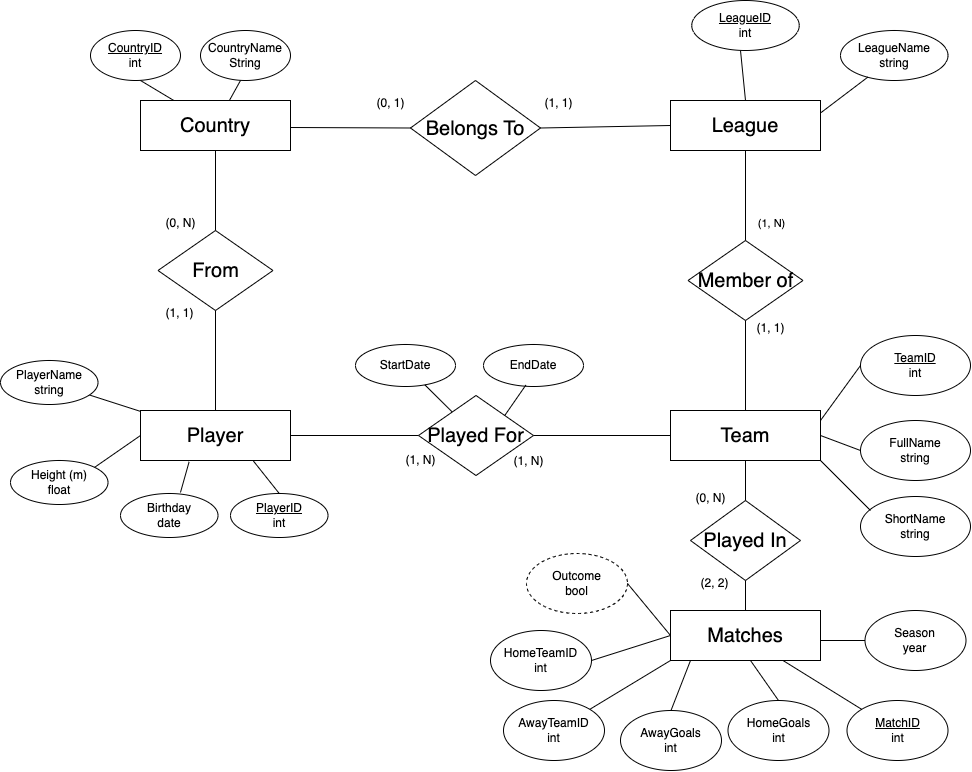

The diagram above was exported from draw.io. Its source (the exported page's mxGraphModel, read from the mxfile embedded in the PNG):
<mxGraphModel dx="2767" dy="880" grid="1" gridSize="10" guides="1" tooltips="1" connect="1" arrows="1" fold="1" page="1" pageScale="1" pageWidth="1169" pageHeight="827" math="0" shadow="0">
  <root>
    <mxCell id="0" />
    <mxCell id="1" parent="0" />
    <mxCell id="YaKifUl945aalIcran26-1" value="&lt;font style=&quot;font-size: 20px;&quot;&gt;Country&lt;/font&gt;" style="rounded=0;whiteSpace=wrap;html=1;" parent="1" vertex="1">
      <mxGeometry x="230" y="120" width="150" height="50" as="geometry" />
    </mxCell>
    <mxCell id="YaKifUl945aalIcran26-2" value="&lt;font style=&quot;font-size: 20px;&quot;&gt;League&lt;/font&gt;" style="rounded=0;whiteSpace=wrap;html=1;" parent="1" vertex="1">
      <mxGeometry x="760" y="120" width="150" height="50" as="geometry" />
    </mxCell>
    <mxCell id="YaKifUl945aalIcran26-3" value="&lt;font style=&quot;font-size: 20px;&quot;&gt;Team&lt;/font&gt;" style="rounded=0;whiteSpace=wrap;html=1;" parent="1" vertex="1">
      <mxGeometry x="760" y="430" width="150" height="50" as="geometry" />
    </mxCell>
    <mxCell id="YaKifUl945aalIcran26-4" value="&lt;font style=&quot;font-size: 20px;&quot;&gt;Matches&lt;/font&gt;" style="rounded=0;whiteSpace=wrap;html=1;" parent="1" vertex="1">
      <mxGeometry x="760" y="630" width="150" height="50" as="geometry" />
    </mxCell>
    <mxCell id="jqzDuDGsWAkySbdM0BLX-2" value="" style="rounded=0;orthogonalLoop=1;jettySize=auto;html=1;fontSize=12;startSize=8;endSize=8;endArrow=none;endFill=0;" parent="1" source="YaKifUl945aalIcran26-5" target="jqzDuDGsWAkySbdM0BLX-1" edge="1">
      <mxGeometry relative="1" as="geometry" />
    </mxCell>
    <mxCell id="YaKifUl945aalIcran26-5" value="&lt;font style=&quot;font-size: 20px;&quot;&gt;Player&lt;/font&gt;" style="rounded=0;whiteSpace=wrap;html=1;" parent="1" vertex="1">
      <mxGeometry x="230" y="430" width="150" height="50" as="geometry" />
    </mxCell>
    <mxCell id="YaKifUl945aalIcran26-6" value="&lt;u&gt;CountryID&lt;/u&gt;&lt;div&gt;int&lt;/div&gt;" style="ellipse;whiteSpace=wrap;html=1;" parent="1" vertex="1">
      <mxGeometry x="180" y="50" width="90" height="50" as="geometry" />
    </mxCell>
    <mxCell id="YaKifUl945aalIcran26-7" value="CountryName&lt;br&gt;&lt;div&gt;String&lt;/div&gt;" style="ellipse;whiteSpace=wrap;html=1;" parent="1" vertex="1">
      <mxGeometry x="290" y="50" width="90" height="50" as="geometry" />
    </mxCell>
    <mxCell id="YaKifUl945aalIcran26-8" value="" style="endArrow=none;html=1;rounded=0;" parent="1" source="YaKifUl945aalIcran26-1" edge="1">
      <mxGeometry width="50" height="50" relative="1" as="geometry">
        <mxPoint x="280" y="150" as="sourcePoint" />
        <mxPoint x="330" y="100" as="targetPoint" />
      </mxGeometry>
    </mxCell>
    <mxCell id="YaKifUl945aalIcran26-9" value="" style="endArrow=none;html=1;rounded=0;" parent="1" source="YaKifUl945aalIcran26-1" edge="1">
      <mxGeometry width="50" height="50" relative="1" as="geometry">
        <mxPoint x="180" y="150" as="sourcePoint" />
        <mxPoint x="230" y="100" as="targetPoint" />
      </mxGeometry>
    </mxCell>
    <mxCell id="YaKifUl945aalIcran26-11" value="&lt;font style=&quot;font-size: 20px;&quot;&gt;Belongs To&lt;/font&gt;" style="rhombus;whiteSpace=wrap;html=1;" parent="1" vertex="1">
      <mxGeometry x="500" y="100" width="130" height="95" as="geometry" />
    </mxCell>
    <mxCell id="YaKifUl945aalIcran26-12" value="" style="endArrow=none;html=1;rounded=0;entryX=0;entryY=0.5;entryDx=0;entryDy=0;" parent="1" target="YaKifUl945aalIcran26-11" edge="1">
      <mxGeometry width="50" height="50" relative="1" as="geometry">
        <mxPoint x="380" y="147" as="sourcePoint" />
        <mxPoint x="430" y="97" as="targetPoint" />
      </mxGeometry>
    </mxCell>
    <mxCell id="YaKifUl945aalIcran26-13" value="" style="endArrow=none;html=1;rounded=0;entryX=0;entryY=0.5;entryDx=0;entryDy=0;exitX=1;exitY=0.5;exitDx=0;exitDy=0;" parent="1" source="YaKifUl945aalIcran26-11" target="YaKifUl945aalIcran26-2" edge="1">
      <mxGeometry width="50" height="50" relative="1" as="geometry">
        <mxPoint x="640" y="145" as="sourcePoint" />
        <mxPoint x="680" y="100" as="targetPoint" />
      </mxGeometry>
    </mxCell>
    <mxCell id="YaKifUl945aalIcran26-14" value="&lt;font style=&quot;font-size: 20px;&quot;&gt;Member of&lt;/font&gt;" style="rhombus;whiteSpace=wrap;html=1;" parent="1" vertex="1">
      <mxGeometry x="777.5" y="260" width="115" height="80" as="geometry" />
    </mxCell>
    <mxCell id="YaKifUl945aalIcran26-15" value="" style="endArrow=none;html=1;rounded=0;" parent="1" target="YaKifUl945aalIcran26-2" edge="1">
      <mxGeometry width="50" height="50" relative="1" as="geometry">
        <mxPoint x="835" y="260" as="sourcePoint" />
        <mxPoint x="835" y="160" as="targetPoint" />
      </mxGeometry>
    </mxCell>
    <mxCell id="YaKifUl945aalIcran26-49" value="(1, N)" style="edgeLabel;html=1;align=center;verticalAlign=middle;resizable=0;points=[];" parent="YaKifUl945aalIcran26-15" vertex="1" connectable="0">
      <mxGeometry x="-0.6254" y="-14" relative="1" as="geometry">
        <mxPoint x="11" as="offset" />
      </mxGeometry>
    </mxCell>
    <mxCell id="YaKifUl945aalIcran26-16" value="" style="endArrow=none;html=1;rounded=0;exitX=0.5;exitY=0;exitDx=0;exitDy=0;" parent="1" source="YaKifUl945aalIcran26-3" edge="1">
      <mxGeometry width="50" height="50" relative="1" as="geometry">
        <mxPoint x="790" y="390" as="sourcePoint" />
        <mxPoint x="835" y="340" as="targetPoint" />
      </mxGeometry>
    </mxCell>
    <mxCell id="YaKifUl945aalIcran26-17" value="&lt;font style=&quot;font-size: 20px;&quot;&gt;Played In&lt;/font&gt;" style="rhombus;whiteSpace=wrap;html=1;" parent="1" vertex="1">
      <mxGeometry x="780" y="520" width="110" height="80" as="geometry" />
    </mxCell>
    <mxCell id="YaKifUl945aalIcran26-18" value="" style="endArrow=none;html=1;rounded=0;entryX=0.5;entryY=0;entryDx=0;entryDy=0;exitX=0.5;exitY=1;exitDx=0;exitDy=0;" parent="1" source="YaKifUl945aalIcran26-3" target="YaKifUl945aalIcran26-17" edge="1">
      <mxGeometry width="50" height="50" relative="1" as="geometry">
        <mxPoint x="380" y="450" as="sourcePoint" />
        <mxPoint x="430" y="400" as="targetPoint" />
      </mxGeometry>
    </mxCell>
    <mxCell id="YaKifUl945aalIcran26-19" value="" style="endArrow=none;html=1;rounded=0;exitX=0.5;exitY=1;exitDx=0;exitDy=0;" parent="1" source="YaKifUl945aalIcran26-17" edge="1">
      <mxGeometry width="50" height="50" relative="1" as="geometry">
        <mxPoint x="840" y="610" as="sourcePoint" />
        <mxPoint x="835" y="630" as="targetPoint" />
      </mxGeometry>
    </mxCell>
    <mxCell id="YaKifUl945aalIcran26-20" value="&lt;font style=&quot;font-size: 20px;&quot;&gt;Played For&lt;/font&gt;" style="rhombus;whiteSpace=wrap;html=1;" parent="1" vertex="1">
      <mxGeometry x="508" y="415" width="115" height="80" as="geometry" />
    </mxCell>
    <mxCell id="YaKifUl945aalIcran26-21" value="" style="endArrow=none;html=1;rounded=0;exitX=1;exitY=0.5;exitDx=0;exitDy=0;entryX=0;entryY=0.5;entryDx=0;entryDy=0;" parent="1" source="YaKifUl945aalIcran26-20" target="YaKifUl945aalIcran26-3" edge="1">
      <mxGeometry width="50" height="50" relative="1" as="geometry">
        <mxPoint x="840" y="510" as="sourcePoint" />
        <mxPoint x="570" y="520" as="targetPoint" />
      </mxGeometry>
    </mxCell>
    <mxCell id="YaKifUl945aalIcran26-22" value="" style="endArrow=none;html=1;rounded=0;entryX=0;entryY=0.5;entryDx=0;entryDy=0;exitX=1;exitY=0.5;exitDx=0;exitDy=0;" parent="1" source="YaKifUl945aalIcran26-5" target="YaKifUl945aalIcran26-20" edge="1">
      <mxGeometry width="50" height="50" relative="1" as="geometry">
        <mxPoint x="840" y="630" as="sourcePoint" />
        <mxPoint x="890" y="580" as="targetPoint" />
      </mxGeometry>
    </mxCell>
    <mxCell id="YaKifUl945aalIcran26-23" value="&lt;font style=&quot;font-size: 20px;&quot;&gt;From&lt;/font&gt;" style="rhombus;whiteSpace=wrap;html=1;" parent="1" vertex="1">
      <mxGeometry x="247.5" y="250" width="115" height="80" as="geometry" />
    </mxCell>
    <mxCell id="YaKifUl945aalIcran26-24" value="" style="endArrow=none;html=1;rounded=0;entryX=0.5;entryY=1;entryDx=0;entryDy=0;" parent="1" target="YaKifUl945aalIcran26-1" edge="1">
      <mxGeometry width="50" height="50" relative="1" as="geometry">
        <mxPoint x="305" y="250" as="sourcePoint" />
        <mxPoint x="360" y="200" as="targetPoint" />
      </mxGeometry>
    </mxCell>
    <mxCell id="YaKifUl945aalIcran26-25" value="" style="endArrow=none;html=1;rounded=0;exitX=0.5;exitY=0;exitDx=0;exitDy=0;" parent="1" source="YaKifUl945aalIcran26-5" edge="1">
      <mxGeometry width="50" height="50" relative="1" as="geometry">
        <mxPoint x="250" y="380" as="sourcePoint" />
        <mxPoint x="305" y="330" as="targetPoint" />
      </mxGeometry>
    </mxCell>
    <mxCell id="YaKifUl945aalIcran26-26" value="&lt;u&gt;LeagueID&lt;/u&gt;&lt;div&gt;int&lt;/div&gt;" style="ellipse;whiteSpace=wrap;html=1;" parent="1" vertex="1">
      <mxGeometry x="781.25" y="20" width="107.5" height="50" as="geometry" />
    </mxCell>
    <mxCell id="YaKifUl945aalIcran26-27" value="LeagueName&lt;div&gt;string&lt;/div&gt;" style="ellipse;whiteSpace=wrap;html=1;" parent="1" vertex="1">
      <mxGeometry x="930" y="50" width="107.5" height="50" as="geometry" />
    </mxCell>
    <mxCell id="YaKifUl945aalIcran26-28" value="" style="endArrow=none;html=1;rounded=0;exitX=0.5;exitY=0;exitDx=0;exitDy=0;" parent="1" source="YaKifUl945aalIcran26-2" edge="1">
      <mxGeometry width="50" height="50" relative="1" as="geometry">
        <mxPoint x="780" y="120" as="sourcePoint" />
        <mxPoint x="830" y="70" as="targetPoint" />
      </mxGeometry>
    </mxCell>
    <mxCell id="YaKifUl945aalIcran26-29" value="" style="endArrow=none;html=1;rounded=0;exitX=1;exitY=0.25;exitDx=0;exitDy=0;entryX=0.254;entryY=0.933;entryDx=0;entryDy=0;entryPerimeter=0;" parent="1" source="YaKifUl945aalIcran26-2" target="YaKifUl945aalIcran26-27" edge="1">
      <mxGeometry width="50" height="50" relative="1" as="geometry">
        <mxPoint x="900" y="150" as="sourcePoint" />
        <mxPoint x="950" y="100" as="targetPoint" />
      </mxGeometry>
    </mxCell>
    <mxCell id="YaKifUl945aalIcran26-30" value="&lt;u&gt;TeamID&lt;/u&gt;&lt;div&gt;int&lt;/div&gt;" style="ellipse;whiteSpace=wrap;html=1;" parent="1" vertex="1">
      <mxGeometry x="950" y="355" width="110" height="60" as="geometry" />
    </mxCell>
    <mxCell id="YaKifUl945aalIcran26-31" value="Full&lt;span style=&quot;color: rgba(0, 0, 0, 0); font-family: monospace; font-size: 0px; text-align: start; text-wrap-mode: nowrap;&quot;&gt;%3CmxGraphModel%3E%3Croot%3E%3CmxCell%20id%3D%220%22%2F%3E%3CmxCell%20id%3D%221%22%20parent%3D%220%22%2F%3E%3CmxCell%20id%3D%222%22%20value%3D%22%26lt%3Bu%26gt%3BTeamID%26lt%3B%2Fu%26gt%3B%26lt%3Bdiv%26gt%3Bint%26lt%3B%2Fdiv%26gt%3B%22%20style%3D%22ellipse%3BwhiteSpace%3Dwrap%3Bhtml%3D1%3B%22%20vertex%3D%221%22%20parent%3D%221%22%3E%3CmxGeometry%20x%3D%22928.75%22%20y%3D%22384%22%20width%3D%22110%22%20height%3D%2260%22%20as%3D%22geometry%22%2F%3E%3C%2FmxCell%3E%3C%2Froot%3E%3C%2FmxGraphModel%3E&lt;/span&gt;Name&lt;div&gt;string&lt;/div&gt;" style="ellipse;whiteSpace=wrap;html=1;" parent="1" vertex="1">
      <mxGeometry x="950" y="440" width="110" height="60" as="geometry" />
    </mxCell>
    <mxCell id="YaKifUl945aalIcran26-32" value="" style="endArrow=none;html=1;rounded=0;entryX=0;entryY=0.5;entryDx=0;entryDy=0;" parent="1" target="YaKifUl945aalIcran26-30" edge="1">
      <mxGeometry width="50" height="50" relative="1" as="geometry">
        <mxPoint x="910" y="440" as="sourcePoint" />
        <mxPoint x="960" y="390" as="targetPoint" />
      </mxGeometry>
    </mxCell>
    <mxCell id="YaKifUl945aalIcran26-33" value="" style="endArrow=none;html=1;rounded=0;entryX=0;entryY=0.5;entryDx=0;entryDy=0;exitX=1;exitY=0.5;exitDx=0;exitDy=0;" parent="1" source="YaKifUl945aalIcran26-3" target="YaKifUl945aalIcran26-31" edge="1">
      <mxGeometry width="50" height="50" relative="1" as="geometry">
        <mxPoint x="900" y="540" as="sourcePoint" />
        <mxPoint x="950" y="490" as="targetPoint" />
      </mxGeometry>
    </mxCell>
    <mxCell id="YaKifUl945aalIcran26-34" value="&lt;div style=&quot;text-align: center;&quot;&gt;&lt;span style=&quot;background-color: initial; text-align: start;&quot;&gt;Short&lt;/span&gt;&lt;span style=&quot;background-color: initial; text-wrap-mode: nowrap; color: rgba(0, 0, 0, 0); font-family: monospace; font-size: 0px; text-align: start;&quot;&gt;%3CmxGraphModel%3E%3Croot%3E%3CmxCell%20id%3D%220%22%2F%3E%3CmxCell%20id%3D%221%22%20parent%3D%220%22%2F%3E%3CmxCell%20id%3D%222%22%20value%3D%22%26lt%3Bu%26gt%3BTeamID%26lt%3B%2Fu%26gt%3B%26lt%3Bdiv%26gt%3Bint%26lt%3B%2Fdiv%26gt%3B%22%20style%3D%22ellipse%3BwhiteSpace%3Dwrap%3Bhtml%3D1%3B%22%20vertex%3D%221%22%20parent%3D%221%22%3E%3CmxGeometry%20x%3D%22928.75%22%20y%3D%22384%22%20width%3D%22110%22%20height%3D%2260%22%20as%3D%22geometry%22%2F%3E%3C%2FmxCell%3E%3C%2Froot%3E%3C%2FmxGraphModel%3E&lt;/span&gt;&lt;span style=&quot;background-color: initial;&quot;&gt;Name&lt;/span&gt;&lt;/div&gt;&lt;div&gt;string&lt;/div&gt;" style="ellipse;whiteSpace=wrap;html=1;" parent="1" vertex="1">
      <mxGeometry x="950" y="516" width="110" height="60" as="geometry" />
    </mxCell>
    <mxCell id="YaKifUl945aalIcran26-35" value="" style="endArrow=none;html=1;rounded=0;exitX=1;exitY=1;exitDx=0;exitDy=0;" parent="1" source="YaKifUl945aalIcran26-3" edge="1">
      <mxGeometry width="50" height="50" relative="1" as="geometry">
        <mxPoint x="920" y="516" as="sourcePoint" />
        <mxPoint x="960" y="530" as="targetPoint" />
      </mxGeometry>
    </mxCell>
    <mxCell id="YaKifUl945aalIcran26-36" value="&lt;u&gt;MatchID&lt;/u&gt;&lt;div&gt;int&lt;/div&gt;" style="ellipse;whiteSpace=wrap;html=1;" parent="1" vertex="1">
      <mxGeometry x="936.5" y="720" width="101" height="60" as="geometry" />
    </mxCell>
    <mxCell id="YaKifUl945aalIcran26-37" value="HomeGoals&lt;div&gt;int&lt;span style=&quot;color: rgba(0, 0, 0, 0); font-family: monospace; font-size: 0px; text-align: start; text-wrap-mode: nowrap; background-color: initial;&quot;&gt;%3CmxGraphModel%3E%3Croot%3E%3CmxCell%20id%3D%220%22%2F%3E%3CmxCell%20id%3D%221%22%20parent%3D%220%22%2F%3E%3CmxCell%20id%3D%222%22%20value%3D%22%26lt%3Bu%26gt%3BMatchID%26lt%3B%2Fu%26gt%3B%26lt%3Bdiv%26gt%3Bint%26lt%3B%2Fdiv%26gt%3B%22%20style%3D%22ellipse%3BwhiteSpace%3Dwrap%3Bhtml%3D1%3B%22%20vertex%3D%221%22%20parent%3D%221%22%3E%3CmxGeometry%20x%3D%22889%22%20y%3D%22710%22%20width%3D%22101%22%20height%3D%2260%22%20as%3D%22geometry%22%2F%3E%3C%2FmxCell%3E%3C%2Froot%3E%3C%2FmxGraphModel%3E&lt;/span&gt;&lt;/div&gt;" style="ellipse;whiteSpace=wrap;html=1;" parent="1" vertex="1">
      <mxGeometry x="817.5" y="720" width="101" height="60" as="geometry" />
    </mxCell>
    <mxCell id="YaKifUl945aalIcran26-38" value="AwayGoals&lt;div&gt;int&lt;/div&gt;" style="ellipse;whiteSpace=wrap;html=1;" parent="1" vertex="1">
      <mxGeometry x="710" y="730" width="101" height="60" as="geometry" />
    </mxCell>
    <mxCell id="YaKifUl945aalIcran26-39" value="Season&lt;div&gt;year&lt;/div&gt;" style="ellipse;whiteSpace=wrap;html=1;" parent="1" vertex="1">
      <mxGeometry x="954.5" y="630" width="101" height="60" as="geometry" />
    </mxCell>
    <mxCell id="YaKifUl945aalIcran26-40" value="" style="endArrow=none;html=1;rounded=0;exitX=0.5;exitY=0;exitDx=0;exitDy=0;" parent="1" source="YaKifUl945aalIcran26-38" edge="1">
      <mxGeometry width="50" height="50" relative="1" as="geometry">
        <mxPoint x="740" y="720" as="sourcePoint" />
        <mxPoint x="780" y="680" as="targetPoint" />
      </mxGeometry>
    </mxCell>
    <mxCell id="YaKifUl945aalIcran26-41" value="" style="endArrow=none;html=1;rounded=0;exitX=0.5;exitY=0;exitDx=0;exitDy=0;" parent="1" source="YaKifUl945aalIcran26-37" edge="1">
      <mxGeometry width="50" height="50" relative="1" as="geometry">
        <mxPoint x="790" y="730" as="sourcePoint" />
        <mxPoint x="840" y="680" as="targetPoint" />
      </mxGeometry>
    </mxCell>
    <mxCell id="YaKifUl945aalIcran26-42" value="" style="endArrow=none;html=1;rounded=0;entryX=0.75;entryY=1;entryDx=0;entryDy=0;exitX=0;exitY=0;exitDx=0;exitDy=0;" parent="1" source="YaKifUl945aalIcran26-36" target="YaKifUl945aalIcran26-4" edge="1">
      <mxGeometry width="50" height="50" relative="1" as="geometry">
        <mxPoint x="910" y="720" as="sourcePoint" />
        <mxPoint x="960" y="670" as="targetPoint" />
      </mxGeometry>
    </mxCell>
    <mxCell id="YaKifUl945aalIcran26-43" value="" style="endArrow=none;html=1;rounded=0;entryX=0;entryY=0.5;entryDx=0;entryDy=0;" parent="1" target="YaKifUl945aalIcran26-39" edge="1">
      <mxGeometry width="50" height="50" relative="1" as="geometry">
        <mxPoint x="910" y="660" as="sourcePoint" />
        <mxPoint x="960" y="610" as="targetPoint" />
      </mxGeometry>
    </mxCell>
    <mxCell id="YaKifUl945aalIcran26-47" value="(0, 1)" style="text;html=1;align=center;verticalAlign=middle;resizable=0;points=[];autosize=1;strokeColor=none;fillColor=none;" parent="1" vertex="1">
      <mxGeometry x="455" y="108" width="50" height="30" as="geometry" />
    </mxCell>
    <mxCell id="YaKifUl945aalIcran26-48" value="(1, 1)" style="text;html=1;align=center;verticalAlign=middle;resizable=0;points=[];autosize=1;strokeColor=none;fillColor=none;" parent="1" vertex="1">
      <mxGeometry x="623" y="108" width="50" height="30" as="geometry" />
    </mxCell>
    <mxCell id="YaKifUl945aalIcran26-50" value="(1, 1)" style="text;html=1;align=center;verticalAlign=middle;resizable=0;points=[];autosize=1;strokeColor=none;fillColor=none;" parent="1" vertex="1">
      <mxGeometry x="835" y="333" width="50" height="30" as="geometry" />
    </mxCell>
    <mxCell id="YaKifUl945aalIcran26-51" value="(1, N)" style="text;html=1;align=center;verticalAlign=middle;resizable=0;points=[];autosize=1;strokeColor=none;fillColor=none;" parent="1" vertex="1">
      <mxGeometry x="593" y="466" width="50" height="30" as="geometry" />
    </mxCell>
    <mxCell id="YaKifUl945aalIcran26-52" value="(1, N)" style="text;html=1;align=center;verticalAlign=middle;resizable=0;points=[];autosize=1;strokeColor=none;fillColor=none;" parent="1" vertex="1">
      <mxGeometry x="485" y="465" width="50" height="30" as="geometry" />
    </mxCell>
    <mxCell id="YaKifUl945aalIcran26-53" value="(0, N)" style="text;html=1;align=center;verticalAlign=middle;resizable=0;points=[];autosize=1;strokeColor=none;fillColor=none;" parent="1" vertex="1">
      <mxGeometry x="245" y="228" width="50" height="30" as="geometry" />
    </mxCell>
    <mxCell id="YaKifUl945aalIcran26-54" value="(1, 1)" style="text;html=1;align=center;verticalAlign=middle;resizable=0;points=[];autosize=1;strokeColor=none;fillColor=none;" parent="1" vertex="1">
      <mxGeometry x="244" y="318" width="50" height="30" as="geometry" />
    </mxCell>
    <mxCell id="YaKifUl945aalIcran26-55" value="(0, N)" style="text;html=1;align=center;verticalAlign=middle;resizable=0;points=[];autosize=1;strokeColor=none;fillColor=none;" parent="1" vertex="1">
      <mxGeometry x="775" y="503" width="50" height="30" as="geometry" />
    </mxCell>
    <mxCell id="YaKifUl945aalIcran26-56" value="(2, 2)" style="text;html=1;align=center;verticalAlign=middle;resizable=0;points=[];autosize=1;strokeColor=none;fillColor=none;" parent="1" vertex="1">
      <mxGeometry x="779" y="588" width="50" height="30" as="geometry" />
    </mxCell>
    <mxCell id="YaKifUl945aalIcran26-57" value="EndDate" style="ellipse;whiteSpace=wrap;html=1;" parent="1" vertex="1">
      <mxGeometry x="573" y="364" width="100" height="42" as="geometry" />
    </mxCell>
    <mxCell id="YaKifUl945aalIcran26-58" value="StartDate" style="ellipse;whiteSpace=wrap;html=1;" parent="1" vertex="1">
      <mxGeometry x="445" y="364" width="100" height="42" as="geometry" />
    </mxCell>
    <mxCell id="YaKifUl945aalIcran26-59" value="" style="endArrow=none;html=1;rounded=0;" parent="1" source="YaKifUl945aalIcran26-20" target="YaKifUl945aalIcran26-58" edge="1">
      <mxGeometry width="50" height="50" relative="1" as="geometry">
        <mxPoint x="450" y="460" as="sourcePoint" />
        <mxPoint x="500" y="410" as="targetPoint" />
      </mxGeometry>
    </mxCell>
    <mxCell id="YaKifUl945aalIcran26-60" value="" style="endArrow=none;html=1;rounded=0;entryX=0.423;entryY=0.968;entryDx=0;entryDy=0;entryPerimeter=0;exitX=1;exitY=0;exitDx=0;exitDy=0;" parent="1" source="YaKifUl945aalIcran26-20" target="YaKifUl945aalIcran26-57" edge="1">
      <mxGeometry width="50" height="50" relative="1" as="geometry">
        <mxPoint x="590" y="440" as="sourcePoint" />
        <mxPoint x="640" y="390" as="targetPoint" />
      </mxGeometry>
    </mxCell>
    <mxCell id="YaKifUl945aalIcran26-61" value="Birthday&lt;div&gt;date&lt;/div&gt;" style="ellipse;whiteSpace=wrap;html=1;" parent="1" vertex="1">
      <mxGeometry x="210" y="513" width="97.5" height="44" as="geometry" />
    </mxCell>
    <mxCell id="YaKifUl945aalIcran26-62" value="&lt;u&gt;PlayerID&lt;/u&gt;&lt;div&gt;int&lt;/div&gt;" style="ellipse;whiteSpace=wrap;html=1;" parent="1" vertex="1">
      <mxGeometry x="320" y="513" width="97.5" height="44" as="geometry" />
    </mxCell>
    <mxCell id="YaKifUl945aalIcran26-63" value="Height (m)&lt;div&gt;float&lt;/div&gt;" style="ellipse;whiteSpace=wrap;html=1;" parent="1" vertex="1">
      <mxGeometry x="100" y="480" width="97.5" height="44" as="geometry" />
    </mxCell>
    <mxCell id="YaKifUl945aalIcran26-64" value="" style="endArrow=none;html=1;rounded=0;exitX=1;exitY=0;exitDx=0;exitDy=0;entryX=0;entryY=0.5;entryDx=0;entryDy=0;" parent="1" source="YaKifUl945aalIcran26-63" target="YaKifUl945aalIcran26-5" edge="1">
      <mxGeometry width="50" height="50" relative="1" as="geometry">
        <mxPoint x="160" y="460" as="sourcePoint" />
        <mxPoint x="210" y="410" as="targetPoint" />
      </mxGeometry>
    </mxCell>
    <mxCell id="YaKifUl945aalIcran26-65" value="" style="endArrow=none;html=1;rounded=0;entryX=0.324;entryY=1.027;entryDx=0;entryDy=0;entryPerimeter=0;exitX=0.615;exitY=-0.023;exitDx=0;exitDy=0;exitPerimeter=0;" parent="1" source="YaKifUl945aalIcran26-61" target="YaKifUl945aalIcran26-5" edge="1">
      <mxGeometry width="50" height="50" relative="1" as="geometry">
        <mxPoint x="270" y="510" as="sourcePoint" />
        <mxPoint x="310" y="460" as="targetPoint" />
      </mxGeometry>
    </mxCell>
    <mxCell id="YaKifUl945aalIcran26-66" value="" style="endArrow=none;html=1;rounded=0;entryX=0.75;entryY=1;entryDx=0;entryDy=0;exitX=0.5;exitY=0;exitDx=0;exitDy=0;" parent="1" source="YaKifUl945aalIcran26-62" target="YaKifUl945aalIcran26-5" edge="1">
      <mxGeometry width="50" height="50" relative="1" as="geometry">
        <mxPoint x="360" y="510" as="sourcePoint" />
        <mxPoint x="410" y="460" as="targetPoint" />
      </mxGeometry>
    </mxCell>
    <mxCell id="YaKifUl945aalIcran26-68" value="Outcome&lt;div&gt;bool&lt;/div&gt;" style="ellipse;whiteSpace=wrap;html=1;dashed=1;" parent="1" vertex="1">
      <mxGeometry x="616" y="573" width="101" height="60" as="geometry" />
    </mxCell>
    <mxCell id="YaKifUl945aalIcran26-69" value="" style="endArrow=none;html=1;rounded=0;entryX=0;entryY=0.5;entryDx=0;entryDy=0;exitX=1;exitY=0.5;exitDx=0;exitDy=0;" parent="1" source="YaKifUl945aalIcran26-68" target="YaKifUl945aalIcran26-4" edge="1">
      <mxGeometry width="50" height="50" relative="1" as="geometry">
        <mxPoint x="710" y="660" as="sourcePoint" />
        <mxPoint x="760" y="610" as="targetPoint" />
      </mxGeometry>
    </mxCell>
    <mxCell id="4XFw1dsKR9v8kZ9Fx-pO-1" value="AwayTeamID&lt;br&gt;&lt;div&gt;int&lt;/div&gt;" style="ellipse;whiteSpace=wrap;html=1;" parent="1" vertex="1">
      <mxGeometry x="593" y="720" width="101" height="60" as="geometry" />
    </mxCell>
    <mxCell id="4XFw1dsKR9v8kZ9Fx-pO-2" value="HomeTeamID&lt;div&gt;int&lt;/div&gt;" style="ellipse;whiteSpace=wrap;html=1;" parent="1" vertex="1">
      <mxGeometry x="580" y="650" width="101" height="60" as="geometry" />
    </mxCell>
    <mxCell id="yTrhve9xOvXYdq4TUJUI-1" value="" style="endArrow=none;html=1;rounded=0;entryX=0;entryY=0.5;entryDx=0;entryDy=0;exitX=1;exitY=0.5;exitDx=0;exitDy=0;" parent="1" source="4XFw1dsKR9v8kZ9Fx-pO-2" target="YaKifUl945aalIcran26-4" edge="1">
      <mxGeometry width="50" height="50" relative="1" as="geometry">
        <mxPoint x="727" y="613" as="sourcePoint" />
        <mxPoint x="770" y="665" as="targetPoint" />
      </mxGeometry>
    </mxCell>
    <mxCell id="yTrhve9xOvXYdq4TUJUI-2" value="" style="endArrow=none;html=1;rounded=0;entryX=0;entryY=1;entryDx=0;entryDy=0;exitX=1;exitY=0;exitDx=0;exitDy=0;" parent="1" source="4XFw1dsKR9v8kZ9Fx-pO-1" target="YaKifUl945aalIcran26-4" edge="1">
      <mxGeometry width="50" height="50" relative="1" as="geometry">
        <mxPoint x="691" y="690" as="sourcePoint" />
        <mxPoint x="770" y="665" as="targetPoint" />
      </mxGeometry>
    </mxCell>
    <mxCell id="jqzDuDGsWAkySbdM0BLX-1" value="PlayerName&lt;div&gt;string&lt;/div&gt;" style="ellipse;whiteSpace=wrap;html=1;" parent="1" vertex="1">
      <mxGeometry x="90" y="380" width="97.5" height="44" as="geometry" />
    </mxCell>
  </root>
</mxGraphModel>